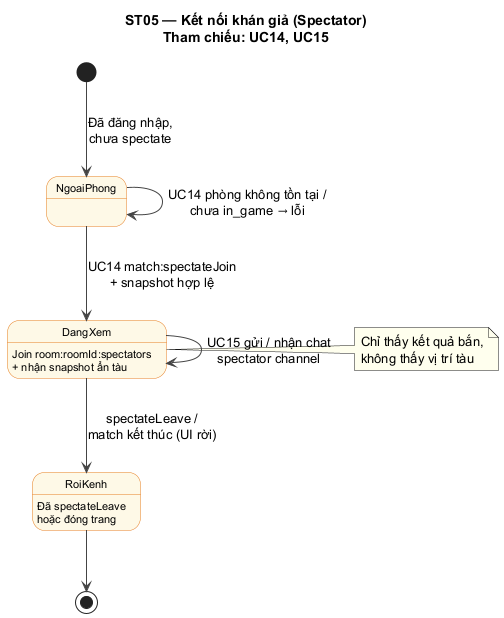

The diagram above was rendered by PlantUML. Its source (embedded in the PNG):
@startuml ST05_SpectatorConnection
title ST05 — Kết nối khán giả (Spectator)\nTham chiếu: UC14, UC15

skinparam state {
  BackgroundColor #FEF9E7
  BorderColor #E67E22
  FontName Arial
  FontSize 11
}
skinparam ArrowColor #444
skinparam noteBackgroundColor #FFFFEE

[*] --> NgoaiPhong : Đã đăng nhập,\nchưa spectate

state NgoaiPhong

state DangXem : Join room:roomId:spectators\n+ nhận snapshot ẩn tàu

state RoiKenh : Đã spectateLeave\nhoặc đóng trang

NgoaiPhong --> DangXem : UC14 match:spectateJoin\n+ snapshot hợp lệ

NgoaiPhong --> NgoaiPhong : UC14 phòng không tồn tại /\nchưa in_game → lỗi

DangXem --> DangXem : UC15 gửi / nhận chat\nspectator channel

DangXem --> RoiKenh : spectateLeave /\nmatch kết thúc (UI rời)

RoiKenh --> [*]

note right of DangXem
  Chỉ thấy kết quả bắn,
  không thấy vị trí tàu
end note

@enduml